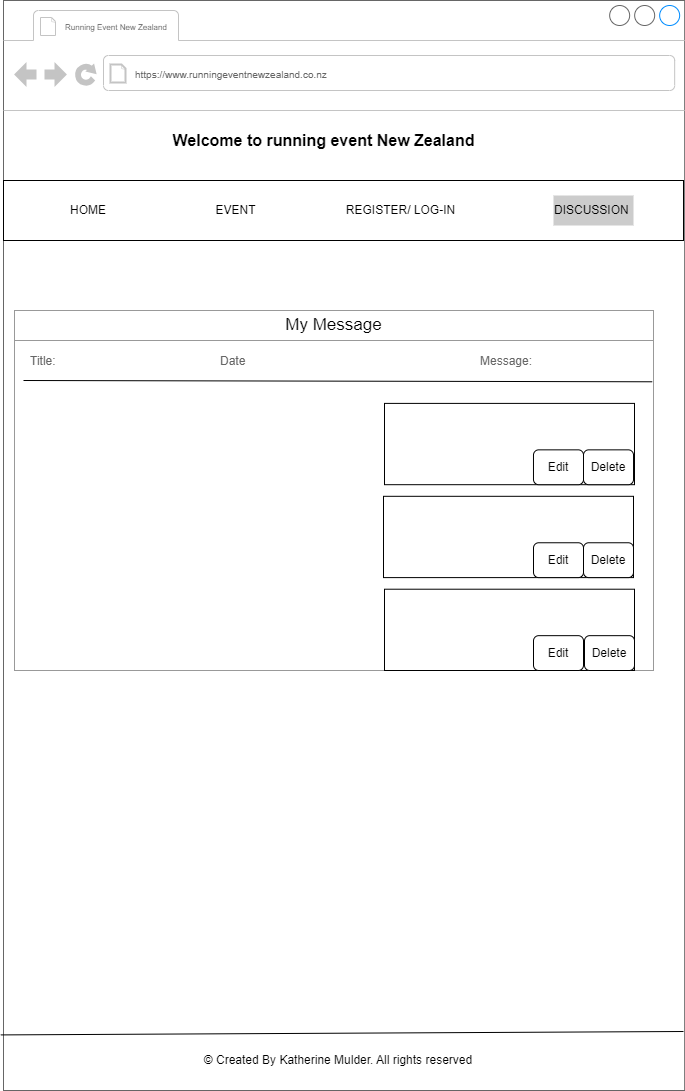

The diagram above was exported from draw.io. Its source (the exported page's mxGraphModel, read from the mxfile embedded in the PNG):
<mxGraphModel dx="898" dy="535" grid="1" gridSize="10" guides="1" tooltips="1" connect="1" arrows="1" fold="1" page="1" pageScale="1" pageWidth="850" pageHeight="1100" math="0" shadow="0">
  <root>
    <mxCell id="0" />
    <mxCell id="1" parent="0" />
    <mxCell id="lfn7fyiCu-YNdCRudOLg-1" value="" style="strokeWidth=1;shadow=0;dashed=0;align=center;html=1;shape=mxgraph.mockup.containers.browserWindow;rSize=0;strokeColor=#666666;strokeColor2=#008cff;strokeColor3=#c4c4c4;mainText=,;recursiveResize=0;" parent="1" vertex="1">
      <mxGeometry x="40" y="380" width="681.16" height="1090" as="geometry" />
    </mxCell>
    <mxCell id="lfn7fyiCu-YNdCRudOLg-2" value="&lt;font style=&quot;font-size: 8px;&quot;&gt;Running Event New Zealand&lt;/font&gt;" style="strokeWidth=1;shadow=0;dashed=0;align=center;html=1;shape=mxgraph.mockup.containers.anchor;fontSize=17;fontColor=#666666;align=left;whiteSpace=wrap;" parent="lfn7fyiCu-YNdCRudOLg-1" vertex="1">
      <mxGeometry x="60" y="12" width="370" height="26" as="geometry" />
    </mxCell>
    <mxCell id="lfn7fyiCu-YNdCRudOLg-3" value="&lt;font style=&quot;font-size: 10px;&quot;&gt;https://www.runningeventnewzealand.co.nz&lt;/font&gt;" style="strokeWidth=1;shadow=0;dashed=0;align=center;html=1;shape=mxgraph.mockup.containers.anchor;rSize=0;fontSize=17;fontColor=#666666;align=left;" parent="lfn7fyiCu-YNdCRudOLg-1" vertex="1">
      <mxGeometry x="130" y="60" width="250" height="26" as="geometry" />
    </mxCell>
    <mxCell id="lfn7fyiCu-YNdCRudOLg-4" value="" style="rounded=0;whiteSpace=wrap;html=1;" parent="lfn7fyiCu-YNdCRudOLg-1" vertex="1">
      <mxGeometry y="180" width="680" height="60" as="geometry" />
    </mxCell>
    <mxCell id="lfn7fyiCu-YNdCRudOLg-5" value="HOME" style="rounded=0;whiteSpace=wrap;html=1;fillColor=none;strokeColor=none;" parent="lfn7fyiCu-YNdCRudOLg-1" vertex="1">
      <mxGeometry x="50" y="195" width="70" height="30" as="geometry" />
    </mxCell>
    <mxCell id="lfn7fyiCu-YNdCRudOLg-6" value="EVENT" style="rounded=0;whiteSpace=wrap;html=1;strokeColor=none;" parent="lfn7fyiCu-YNdCRudOLg-1" vertex="1">
      <mxGeometry x="200" y="195" width="65" height="30" as="geometry" />
    </mxCell>
    <mxCell id="lfn7fyiCu-YNdCRudOLg-8" value="DISCUSSION&amp;nbsp;" style="rounded=0;whiteSpace=wrap;html=1;strokeColor=none;fillColor=#CCCCCC;" parent="lfn7fyiCu-YNdCRudOLg-1" vertex="1">
      <mxGeometry x="550" y="195" width="80" height="30" as="geometry" />
    </mxCell>
    <mxCell id="lfn7fyiCu-YNdCRudOLg-30" value="&lt;b&gt;&lt;font style=&quot;font-size: 16px;&quot;&gt;Welcome to running event New Zealand&lt;/font&gt;&lt;/b&gt;" style="text;html=1;strokeColor=none;fillColor=none;align=center;verticalAlign=middle;whiteSpace=wrap;rounded=0;" parent="lfn7fyiCu-YNdCRudOLg-1" vertex="1">
      <mxGeometry x="137.5" y="120" width="365" height="40" as="geometry" />
    </mxCell>
    <mxCell id="zbHiAQsuAAA6e56VZMl5-1" value="REGISTER/ LOG-IN" style="rounded=0;whiteSpace=wrap;html=1;strokeColor=none;fillColor=#FFFFFF;" parent="lfn7fyiCu-YNdCRudOLg-1" vertex="1">
      <mxGeometry x="330" y="195" width="135" height="30" as="geometry" />
    </mxCell>
    <mxCell id="eKycwiSbCVpv-gH12Y4_-5" value="" style="strokeWidth=1;shadow=0;dashed=0;align=center;html=1;shape=mxgraph.mockup.forms.rrect;rSize=0;strokeColor=#999999;fillColor=#ffffff;" parent="lfn7fyiCu-YNdCRudOLg-1" vertex="1">
      <mxGeometry x="11" y="310" width="639" height="360" as="geometry" />
    </mxCell>
    <mxCell id="eKycwiSbCVpv-gH12Y4_-6" value="&lt;font color=&quot;#000000&quot;&gt;My Message&lt;/font&gt;" style="strokeWidth=1;shadow=0;dashed=0;align=center;html=1;shape=mxgraph.mockup.forms.rrect;rSize=0;strokeColor=#999999;fontColor=#008cff;fontSize=17;fillColor=#ffffff;resizeWidth=1;whiteSpace=wrap;" parent="eKycwiSbCVpv-gH12Y4_-5" vertex="1">
      <mxGeometry width="639.0000000000001" height="30" relative="1" as="geometry">
        <mxPoint as="offset" />
      </mxGeometry>
    </mxCell>
    <mxCell id="eKycwiSbCVpv-gH12Y4_-7" value="&lt;font style=&quot;font-size: 12px;&quot;&gt;Title:&lt;/font&gt;" style="strokeWidth=1;shadow=0;dashed=0;align=center;html=1;shape=mxgraph.mockup.forms.anchor;fontSize=17;fontColor=#666666;align=left;spacingLeft=5;resizeWidth=1;whiteSpace=wrap;" parent="eKycwiSbCVpv-gH12Y4_-5" vertex="1">
      <mxGeometry width="50" height="20" relative="1" as="geometry">
        <mxPoint x="9" y="40" as="offset" />
      </mxGeometry>
    </mxCell>
    <mxCell id="eKycwiSbCVpv-gH12Y4_-8" value="&lt;font style=&quot;font-size: 12px;&quot;&gt;Message:&lt;/font&gt;" style="strokeWidth=1;shadow=0;dashed=0;align=center;html=1;shape=mxgraph.mockup.forms.anchor;fontSize=17;fontColor=#666666;align=left;spacingLeft=5;resizeWidth=1;whiteSpace=wrap;" parent="eKycwiSbCVpv-gH12Y4_-5" vertex="1">
      <mxGeometry width="60" height="20" relative="1" as="geometry">
        <mxPoint x="459" y="40" as="offset" />
      </mxGeometry>
    </mxCell>
    <mxCell id="eVN5fz2ai5S34LFxZpu--2" value="&lt;font style=&quot;font-size: 12px;&quot;&gt;Date&lt;/font&gt;" style="strokeWidth=1;shadow=0;dashed=0;align=center;html=1;shape=mxgraph.mockup.forms.anchor;fontSize=17;fontColor=#666666;align=left;spacingLeft=5;resizeWidth=1;whiteSpace=wrap;" vertex="1" parent="eKycwiSbCVpv-gH12Y4_-5">
      <mxGeometry width="50" height="20" relative="1" as="geometry">
        <mxPoint x="199" y="40" as="offset" />
      </mxGeometry>
    </mxCell>
    <mxCell id="eVN5fz2ai5S34LFxZpu--4" value="" style="rounded=0;whiteSpace=wrap;html=1;" vertex="1" parent="eKycwiSbCVpv-gH12Y4_-5">
      <mxGeometry x="370" y="92.90322580645162" width="250" height="81.29032258064517" as="geometry" />
    </mxCell>
    <mxCell id="eVN5fz2ai5S34LFxZpu--3" value="" style="endArrow=none;html=1;rounded=0;exitX=-0.007;exitY=0.278;exitDx=0;exitDy=0;exitPerimeter=0;entryX=0.998;entryY=0.198;entryDx=0;entryDy=0;entryPerimeter=0;" edge="1" parent="eKycwiSbCVpv-gH12Y4_-5" target="eKycwiSbCVpv-gH12Y4_-5">
      <mxGeometry width="50" height="50" relative="1" as="geometry">
        <mxPoint x="8.997000000000043" y="70.00032258064525" as="sourcePoint" />
        <mxPoint x="651.192" y="71.08032258064532" as="targetPoint" />
      </mxGeometry>
    </mxCell>
    <mxCell id="eVN5fz2ai5S34LFxZpu--6" value="Delete" style="rounded=1;whiteSpace=wrap;html=1;" vertex="1" parent="eKycwiSbCVpv-gH12Y4_-5">
      <mxGeometry x="569" y="139.35483870967744" width="50" height="34.83870967741936" as="geometry" />
    </mxCell>
    <mxCell id="eVN5fz2ai5S34LFxZpu--5" value="Edit" style="rounded=1;whiteSpace=wrap;html=1;" vertex="1" parent="eKycwiSbCVpv-gH12Y4_-5">
      <mxGeometry x="519" y="139.35483870967744" width="50" height="34.83870967741936" as="geometry" />
    </mxCell>
    <mxCell id="eVN5fz2ai5S34LFxZpu--7" value="" style="rounded=0;whiteSpace=wrap;html=1;" vertex="1" parent="eKycwiSbCVpv-gH12Y4_-5">
      <mxGeometry x="369" y="185.80645161290323" width="250" height="81.29032258064517" as="geometry" />
    </mxCell>
    <mxCell id="eVN5fz2ai5S34LFxZpu--8" value="Edit" style="rounded=1;whiteSpace=wrap;html=1;" vertex="1" parent="eKycwiSbCVpv-gH12Y4_-5">
      <mxGeometry x="519" y="232.25806451612905" width="50" height="34.83870967741936" as="geometry" />
    </mxCell>
    <mxCell id="eVN5fz2ai5S34LFxZpu--9" value="Delete" style="rounded=1;whiteSpace=wrap;html=1;" vertex="1" parent="eKycwiSbCVpv-gH12Y4_-5">
      <mxGeometry x="569" y="232.25806451612905" width="50" height="34.83870967741936" as="geometry" />
    </mxCell>
    <mxCell id="eVN5fz2ai5S34LFxZpu--10" value="" style="rounded=0;whiteSpace=wrap;html=1;" vertex="1" parent="eKycwiSbCVpv-gH12Y4_-5">
      <mxGeometry x="370" y="278.7096774193549" width="250" height="81.29032258064517" as="geometry" />
    </mxCell>
    <mxCell id="eVN5fz2ai5S34LFxZpu--24" value="Edit" style="rounded=1;whiteSpace=wrap;html=1;" vertex="1" parent="eKycwiSbCVpv-gH12Y4_-5">
      <mxGeometry x="519" y="325.15806451612906" width="50" height="34.83870967741936" as="geometry" />
    </mxCell>
    <mxCell id="eVN5fz2ai5S34LFxZpu--25" value="Delete" style="rounded=1;whiteSpace=wrap;html=1;" vertex="1" parent="eKycwiSbCVpv-gH12Y4_-5">
      <mxGeometry x="570" y="325.15806451612906" width="50" height="34.83870967741936" as="geometry" />
    </mxCell>
    <mxCell id="lfn7fyiCu-YNdCRudOLg-10" value="" style="endArrow=none;html=1;rounded=0;exitX=-0.004;exitY=0.949;exitDx=0;exitDy=0;exitPerimeter=0;" parent="lfn7fyiCu-YNdCRudOLg-1" source="lfn7fyiCu-YNdCRudOLg-1" edge="1">
      <mxGeometry width="50" height="50" relative="1" as="geometry">
        <mxPoint x="7" y="1031" as="sourcePoint" />
        <mxPoint x="680" y="1031" as="targetPoint" />
      </mxGeometry>
    </mxCell>
    <mxCell id="ZNsEz3wgjqPC7bSBYd6o-1" value="© Created By Katherine Mulder. All rights reserved" style="text;html=1;strokeColor=none;fillColor=none;align=center;verticalAlign=middle;whiteSpace=wrap;rounded=0;" parent="lfn7fyiCu-YNdCRudOLg-1" vertex="1">
      <mxGeometry x="90" y="1040" width="490" height="40" as="geometry" />
    </mxCell>
  </root>
</mxGraphModel>